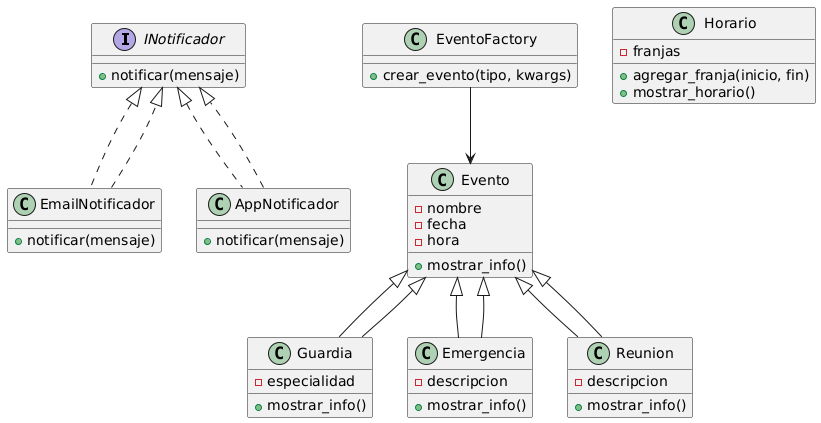

The diagram above was rendered by PlantUML. Its source (embedded in the PNG):
@startuml
interface INotificador {
    +notificar(mensaje)
}

class Evento {
    -nombre
    -fecha
    -hora
    +mostrar_info()
}

class Horario {
    -franjas
    +agregar_franja(inicio, fin)
    +mostrar_horario()
}

class Guardia extends Evento {
    -especialidad
    +mostrar_info()
}

class Emergencia extends Evento {
    -descripcion
    +mostrar_info()
}

class Reunion extends Evento {
    -descripcion
    +mostrar_info()
}

class EmailNotificador implements INotificador {
    +notificar(mensaje)
}

class AppNotificador implements INotificador {
    +notificar(mensaje)
}

class EventoFactory {
    +crear_evento(tipo, kwargs)
}

EventoFactory --> Evento
Guardia --|> Evento
Emergencia --|> Evento
Reunion --|> Evento
EmailNotificador ..|> INotificador
AppNotificador ..|> INotificador
@enduml